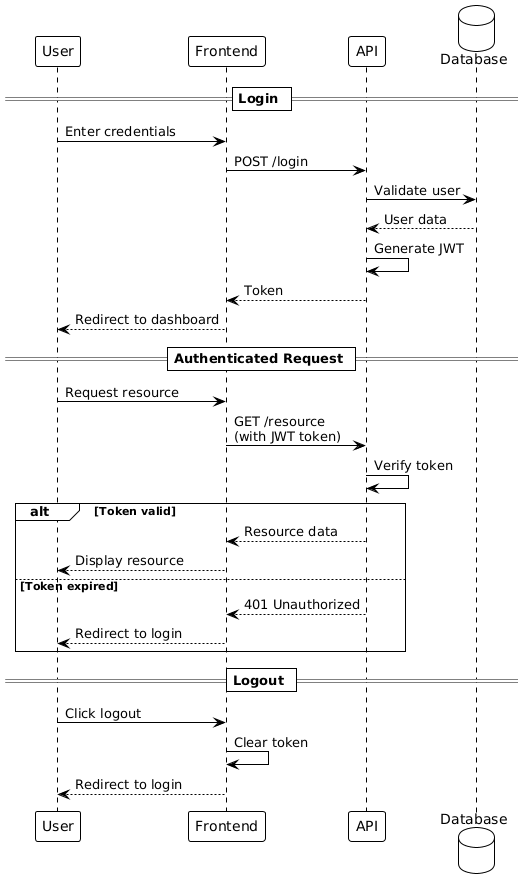

The diagram above was rendered by PlantUML. Its source (embedded in the PNG):
@startuml
!theme plain

participant "User" as User
participant "Frontend" as Frontend
participant "API" as API
database "Database" as DB

== Login ==
User -> Frontend : Enter credentials
Frontend -> API : POST /login
API -> DB : Validate user
DB --> API : User data
API -> API : Generate JWT
API --> Frontend : Token
Frontend --> User : Redirect to dashboard

== Authenticated Request ==
User -> Frontend : Request resource
Frontend -> API : GET /resource\n(with JWT token)
API -> API : Verify token

alt Token valid
  API --> Frontend : Resource data
  Frontend --> User : Display resource
else Token expired
  API --> Frontend : 401 Unauthorized
  Frontend --> User : Redirect to login
end

== Logout ==
User -> Frontend : Click logout
Frontend -> Frontend : Clear token
Frontend --> User : Redirect to login
@enduml